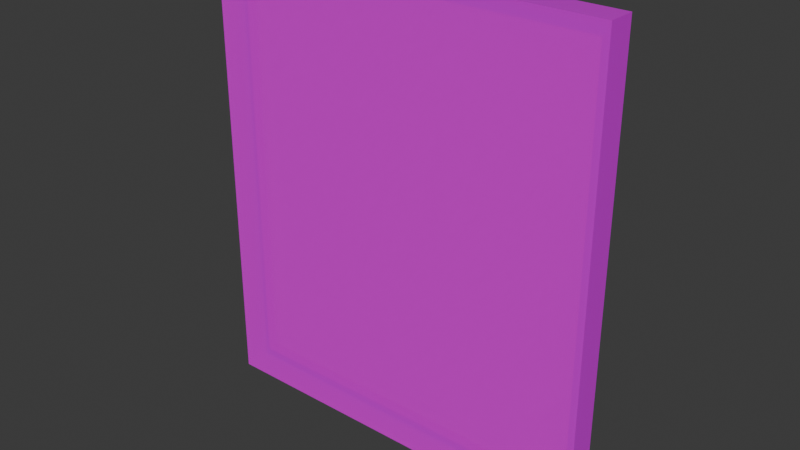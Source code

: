 # Source: tuer.blend  (saved by Blender 4.1.24; exported with 4.5.12 LTS)
import bpy
from mathutils import Matrix  # noqa: F401  (used for matrix-valued properties, if any)

bpy.ops.wm.read_factory_settings(use_empty=True)
scene = bpy.context.scene
scene.name = 'Scene'

# ---- collections
col_collection = bpy.data.collections.new('Collection'); scene.collection.children.link(col_collection)

# ---- images (referenced by path relative to the original .blend; pixels are not part of the script)
import os
ASSET_DIR = os.environ.get("B2B_ASSET_DIR", "")  # directory of the original .blend (textures are referenced by path, not embedded)
HERE = os.path.dirname(os.path.abspath(__file__))  # packed textures are extracted next to this script under _unpacked/

def load_image(name, relpath, width, height, colorspace="sRGB"):
    """Load a texture the original file referenced (path relative to the .blend, or extracted next to this script)."""
    p = next((c for c in (os.path.join(HERE, relpath), os.path.join(ASSET_DIR, relpath)) if relpath and os.path.exists(c)), "")
    if p:
        img = bpy.data.images.load(p, check_existing=True)
        img.name = name
    else:  # same state as the original file: an image datablock whose file is absent (Cycles renders it pink)
        img = bpy.data.images.new(name, width, height)
        img.source = "FILE"
        img.filepath = "//" + (relpath or name)
    img.colorspace_settings.name = colorspace
    return img
img_wood_staender = load_image('Wood_Staender', 'textures/Wood_Staender.png', 1024, 1024, 'sRGB')

# ---- materials (node trees are filled in below, after node groups)
mat_wood_004 = bpy.data.materials.new('Wood.004')
mat_blau = bpy.data.materials.new('Blau')

# ---- material node trees
mat_wood_004.use_nodes = True; mat_wood_004.node_tree.nodes.clear()
_N = mat_wood_004.node_tree.nodes; _L = mat_wood_004.node_tree.links
n0 = _N.new('ShaderNodeTexImage'); n0.name = 'Image Texture'; n0.location = (704, 282)
n0.image = img_wood_staender
n1 = _N.new('ShaderNodeBsdfPrincipled'); n1.name = 'Principled BSDF.001'; n1.location = (988, 312)
n1.inputs[2].default_value = 0.2244
n1.inputs[4].default_value = 0.7559
n2 = _N.new('ShaderNodeOutputMaterial'); n2.name = 'Material Output.001'; n2.location = (1278, 312)
_L.new(n1.outputs[0], n2.inputs[0])
_L.new(n0.outputs[0], n1.inputs[0])
n2.is_active_output = True
mat_blau.use_nodes = True; mat_blau.node_tree.nodes.clear()
_N = mat_blau.node_tree.nodes; _L = mat_blau.node_tree.links
n0 = _N.new('ShaderNodeBsdfPrincipled'); n0.name = 'Principled BSDF'; n0.location = (10, 300)
n0.inputs[0].default_value = (0.0, 0.09693, 0.8005, 1.0)
n0.inputs[1].default_value = 0.5106
n1 = _N.new('ShaderNodeOutputMaterial'); n1.name = 'Material Output'; n1.location = (300, 300)
_L.new(n0.outputs[0], n1.inputs[0])
n1.is_active_output = True

# ---- world
world_world = bpy.data.worlds.new('World'); scene.world = world_world
world_world.use_nodes = True; world_world.node_tree.nodes.clear()
_N = world_world.node_tree.nodes; _L = world_world.node_tree.links
n0 = _N.new('ShaderNodeOutputWorld'); n0.name = 'World Output'; n0.location = (300, 300)
n1 = _N.new('ShaderNodeBackground'); n1.name = 'Background'; n1.location = (10, 300)
n1.inputs[0].default_value = (0.05088, 0.05088, 0.05088, 1.0)
_L.new(n1.outputs[0], n0.inputs[0])
n0.is_active_output = True
world_world.color = (0.05088, 0.05088, 0.05088)
world_world.use_sun_shadow = False
world_world.sun_shadow_jitter_overblur = 0.0

# ---- meshes
me_cube = bpy.data.meshes.new('Cube')
me_cube.from_pydata([(-1.0, -1.0, -1.0), (-1.0, -1.0, 1.0), (-0.9201, 1.0, -0.9201), (-0.9201, 1.0, 0.9201), (1.0, -1.0, -1.0), (1.0, -1.0, 1.0), (0.9201, 1.0, -0.9201), (0.9201, 1.0, 0.9201), (-1.0, 1.0, 1.0), (-1.0, 1.0, -1.0), (1.0, 1.0, -1.0), (1.0, 1.0, 1.0), (-0.7683, 0.2139, 0.7683), (-0.7683, 0.2139, -0.7683), (0.7683, 0.2139, -0.7683), (0.7683, 0.2139, 0.7683), (-0.9201, 0.2139, 0.9201), (-0.9201, 0.2139, -0.9201), (0.9201, 0.2139, -0.9201), (0.9201, 0.2139, 0.9201)], [], [(0, 1, 8, 9), (3, 7, 19, 16), (10, 11, 5, 4), (4, 5, 1, 0), (9, 10, 4, 0), (11, 8, 1, 5), (3, 2, 9, 8), (2, 6, 10, 9), (7, 3, 8, 11), (6, 7, 11, 10), (13, 12, 15, 14), (2, 3, 16, 17), (7, 6, 18, 19), (6, 2, 17, 18), (12, 13, 17, 16), (13, 14, 18, 17), (15, 12, 16, 19), (14, 15, 19, 18)])
me_cube.polygons.foreach_set('material_index', [0, 1, 0, 0, 0, 0, 1, 1, 1, 1, 0, 1, 1, 1, 0, 0, 0, 0])
_uv = me_cube.uv_layers.new(name='UVMap')
_uv.uv.foreach_set('vector', [0.375, 0.0, 0.625, 0.0, 0.625, 0.25, 0.375, 0.25, 0.615, 0.26, 0.615, 0.49, 0.615, 0.49, 0.615, 0.26, 0.375, 0.5, 0.625, 0.5, 0.625, 0.75, 0.375, 0.75, 0.375, 0.75, 0.625, 0.75, 0.625, 1.0, 0.375, 1.0, 0.125, 0.5, 0.375, 0.5, 0.375, 0.75, 0.125, 0.75, 0.625, 0.5, 0.875, 0.5, 0.875, 0.75, 0.625, 0.75, 0.615, 0.26, 0.385, 0.26, 0.375, 0.25, 0.625, 0.25, 0.385, 0.26, 0.385, 0.49, 0.375, 0.5, 0.375, 0.25, 0.615, 0.49, 0.615, 0.26, 0.625, 0.25, 0.625, 0.5, 0.385, 0.49, 0.615, 0.49, 0.625, 0.5, 0.375, 0.5, 0.404, 0.279, 0.596, 0.279, 0.596, 0.471, 0.404, 0.471, 0.385, 0.26, 0.615, 0.26, 0.615, 0.26, 0.385, 0.26, 0.615, 0.49, 0.385, 0.49, 0.385, 0.49, 0.615, 0.49, 0.385, 0.49, 0.385, 0.26, 0.385, 0.26, 0.385, 0.49, 0.596, 0.279, 0.404, 0.279, 0.385, 0.26, 0.615, 0.26, 0.404, 0.279, 0.404, 0.471, 0.385, 0.49, 0.385, 0.26, 0.596, 0.471, 0.596, 0.279, 0.615, 0.26, 0.615, 0.49, 0.404, 0.471, 0.596, 0.471, 0.615, 0.49, 0.385, 0.49])
me_cube.materials.append(mat_wood_004)
me_cube.materials.append(mat_blau)
me_cube.update()

# ---- objects
ob_tuer = bpy.data.objects.new('Tuer', me_cube)

# ---- transforms, parenting, visibility, modifiers, constraints
ob_tuer.location = (10.0, -39.93, 11.62)
ob_tuer.scale = (10.35, 0.7134, 11.79)

# ---- collection membership
col_collection.objects.link(ob_tuer)

# ---- scene / render settings (as saved in the file)
scene.frame_start = 1; scene.frame_end = 250; scene.frame_set(212)
scene.render.engine = 'CYCLES'
scene.cycles.samples = 200
scene.cycles.sampling_pattern = 'TABULATED_SOBOL'
scene.cycles.bake_type = 'DIFFUSE'
scene.eevee.use_gtao = True
scene.eevee.gtao_distance = 5.0
scene.eevee.ray_tracing_options.trace_max_roughness = 0.0
bpy.context.view_layer.update()

# ---- added for rendering (the .blend has no active camera and no usable light): camera, sun
cam_auto = bpy.data.cameras.new('AutoCamera')
cam_auto.lens = 50.0
cam_auto.sensor_width = 36.0
cam_auto.clip_end = 1000.0
ob_auto_camera = bpy.data.objects.new('AutoCamera', cam_auto)
scene.collection.objects.link(ob_auto_camera)
ob_auto_camera.location = (39.0649, -74.8076, 34.8694)
ob_auto_camera.rotation_euler = (1.09748, -7.21219e-08, 0.694738)
scene.camera = ob_auto_camera
light_auto_sun = bpy.data.lights.new('AutoSun', 'SUN')
light_auto_sun.energy = 3.0
light_auto_sun.angle = 0.0523599
ob_auto_sun = bpy.data.objects.new('AutoSun', light_auto_sun)
scene.collection.objects.link(ob_auto_sun)
ob_auto_sun.rotation_euler = (0.872665, 0.174533, 0.523599)
bpy.context.view_layer.update()
